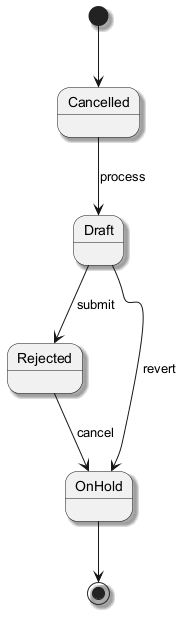

The diagram above was rendered by PlantUML. Its source (embedded in the PNG):
@startuml
skinparam monochrome true
skinparam shadowing true
[*] --> Cancelled
Cancelled --> Draft : process
Draft --> Rejected : submit
Rejected --> OnHold : cancel
Draft --> OnHold : revert
OnHold --> [*]
@enduml